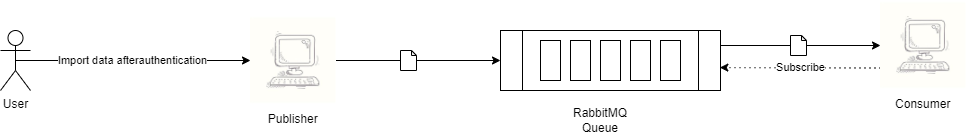

The diagram above was exported from draw.io. Its source (the exported page's mxGraphModel, read from the mxfile embedded in the PNG):
<mxGraphModel dx="2204" dy="681" grid="1" gridSize="10" guides="1" tooltips="1" connect="1" arrows="1" fold="1" page="1" pageScale="1" pageWidth="850" pageHeight="1100" math="0" shadow="0">
  <root>
    <mxCell id="0" />
    <mxCell id="1" parent="0" />
    <mxCell id="WC-dY5-6TEfjtRAZqw1W-32" style="edgeStyle=none;rounded=0;orthogonalLoop=1;jettySize=auto;html=1;exitX=1;exitY=0.5;exitDx=0;exitDy=0;startArrow=none;" edge="1" parent="1" source="WC-dY5-6TEfjtRAZqw1W-40" target="WC-dY5-6TEfjtRAZqw1W-6">
      <mxGeometry relative="1" as="geometry" />
    </mxCell>
    <mxCell id="WC-dY5-6TEfjtRAZqw1W-1" value="Publisher" style="shape=image;verticalLabelPosition=bottom;verticalAlign=top;imageAspect=0;image=https://i.pinimg.com/originals/ca/97/c0/ca97c01bafafead414a09b74fe39d311.jpg" vertex="1" parent="1">
      <mxGeometry x="240" y="245" width="85.5" height="90" as="geometry" />
    </mxCell>
    <mxCell id="WC-dY5-6TEfjtRAZqw1W-5" value="Import data afterauthentication" style="edgeStyle=orthogonalEdgeStyle;rounded=0;orthogonalLoop=1;jettySize=auto;html=1;exitX=0.5;exitY=0.5;exitDx=0;exitDy=0;exitPerimeter=0;" edge="1" parent="1" source="WC-dY5-6TEfjtRAZqw1W-2" target="WC-dY5-6TEfjtRAZqw1W-1">
      <mxGeometry relative="1" as="geometry" />
    </mxCell>
    <mxCell id="WC-dY5-6TEfjtRAZqw1W-2" value="User" style="shape=umlActor;verticalLabelPosition=bottom;verticalAlign=top;html=1;" vertex="1" parent="1">
      <mxGeometry x="-10" y="260" width="30" height="60" as="geometry" />
    </mxCell>
    <mxCell id="WC-dY5-6TEfjtRAZqw1W-38" style="edgeStyle=none;rounded=0;orthogonalLoop=1;jettySize=auto;html=1;exitX=1;exitY=0.25;exitDx=0;exitDy=0;" edge="1" parent="1" source="WC-dY5-6TEfjtRAZqw1W-6" target="WC-dY5-6TEfjtRAZqw1W-20">
      <mxGeometry relative="1" as="geometry" />
    </mxCell>
    <mxCell id="WC-dY5-6TEfjtRAZqw1W-6" value="Re" style="shape=process;whiteSpace=wrap;html=1;backgroundOutline=1;" vertex="1" parent="1">
      <mxGeometry x="490" y="260" width="220" height="60" as="geometry" />
    </mxCell>
    <mxCell id="WC-dY5-6TEfjtRAZqw1W-8" value="" style="rounded=0;whiteSpace=wrap;html=1;" vertex="1" parent="1">
      <mxGeometry x="530" y="270" width="20" height="40" as="geometry" />
    </mxCell>
    <mxCell id="WC-dY5-6TEfjtRAZqw1W-9" value="" style="rounded=0;whiteSpace=wrap;html=1;" vertex="1" parent="1">
      <mxGeometry x="560" y="270" width="20" height="40" as="geometry" />
    </mxCell>
    <mxCell id="WC-dY5-6TEfjtRAZqw1W-10" value="" style="rounded=0;whiteSpace=wrap;html=1;" vertex="1" parent="1">
      <mxGeometry x="590" y="270" width="20" height="40" as="geometry" />
    </mxCell>
    <mxCell id="WC-dY5-6TEfjtRAZqw1W-11" value="" style="rounded=0;whiteSpace=wrap;html=1;" vertex="1" parent="1">
      <mxGeometry x="620" y="270" width="20" height="40" as="geometry" />
    </mxCell>
    <mxCell id="WC-dY5-6TEfjtRAZqw1W-12" value="" style="rounded=0;whiteSpace=wrap;html=1;" vertex="1" parent="1">
      <mxGeometry x="650" y="270" width="20" height="40" as="geometry" />
    </mxCell>
    <mxCell id="WC-dY5-6TEfjtRAZqw1W-13" value="RabbitMQ Queue" style="text;html=1;strokeColor=none;fillColor=none;align=center;verticalAlign=middle;whiteSpace=wrap;rounded=0;" vertex="1" parent="1">
      <mxGeometry x="560" y="335" width="60" height="30" as="geometry" />
    </mxCell>
    <mxCell id="WC-dY5-6TEfjtRAZqw1W-51" value="Subscribe" style="edgeStyle=none;rounded=0;orthogonalLoop=1;jettySize=auto;html=1;exitX=0;exitY=0.75;exitDx=0;exitDy=0;entryX=0.997;entryY=0.618;entryDx=0;entryDy=0;entryPerimeter=0;dashed=1;dashPattern=1 4;" edge="1" parent="1" source="WC-dY5-6TEfjtRAZqw1W-20" target="WC-dY5-6TEfjtRAZqw1W-6">
      <mxGeometry relative="1" as="geometry" />
    </mxCell>
    <mxCell id="WC-dY5-6TEfjtRAZqw1W-20" value="Consumer" style="shape=image;verticalLabelPosition=bottom;verticalAlign=top;imageAspect=0;image=https://i.pinimg.com/originals/ca/97/c0/ca97c01bafafead414a09b74fe39d311.jpg" vertex="1" parent="1">
      <mxGeometry x="870" y="230" width="85.5" height="90" as="geometry" />
    </mxCell>
    <mxCell id="WC-dY5-6TEfjtRAZqw1W-40" value="" style="shape=note;whiteSpace=wrap;html=1;backgroundOutline=1;darkOpacity=0.05;size=5;" vertex="1" parent="1">
      <mxGeometry x="390" y="280" width="16" height="20" as="geometry" />
    </mxCell>
    <mxCell id="WC-dY5-6TEfjtRAZqw1W-42" value="" style="edgeStyle=none;rounded=0;orthogonalLoop=1;jettySize=auto;html=1;exitX=1;exitY=0.5;exitDx=0;exitDy=0;endArrow=none;" edge="1" parent="1" source="WC-dY5-6TEfjtRAZqw1W-1" target="WC-dY5-6TEfjtRAZqw1W-40">
      <mxGeometry relative="1" as="geometry">
        <mxPoint x="325.5" y="290" as="sourcePoint" />
        <mxPoint x="490" y="290" as="targetPoint" />
      </mxGeometry>
    </mxCell>
    <mxCell id="WC-dY5-6TEfjtRAZqw1W-46" value="" style="shape=note;whiteSpace=wrap;html=1;backgroundOutline=1;darkOpacity=0.05;size=5;" vertex="1" parent="1">
      <mxGeometry x="780" y="265" width="16" height="20" as="geometry" />
    </mxCell>
  </root>
</mxGraphModel>